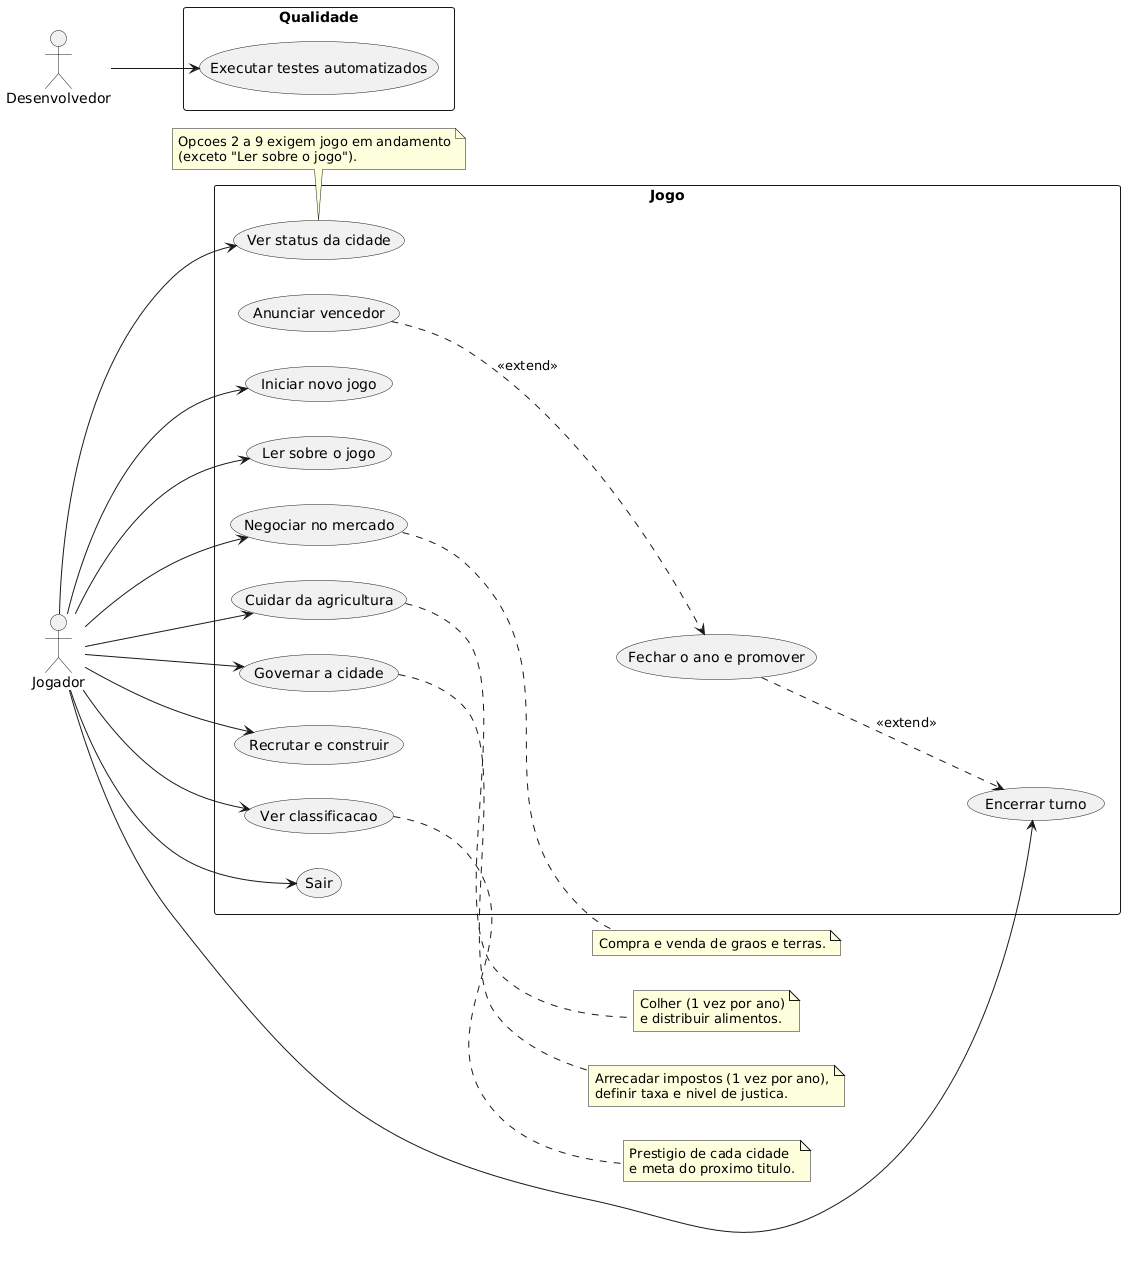

The diagram above was rendered by PlantUML. Its source (embedded in the PNG):
@startuml
left to right direction
skinparam packageStyle rectangle

actor Jogador
actor Desenvolvedor

rectangle "Jogo" {
  usecase "Iniciar novo jogo" as UC1
  usecase "Ver status da cidade" as UC2
  usecase "Ler sobre o jogo" as UC3
  usecase "Negociar no mercado" as UC4
  usecase "Cuidar da agricultura" as UC5
  usecase "Governar a cidade" as UC6
  usecase "Recrutar e construir" as UC7
  usecase "Ver classificacao" as UC8
  usecase "Encerrar turno" as UC9
  usecase "Fechar o ano e promover" as UC9a
  usecase "Anunciar vencedor" as UC9b
  usecase "Sair" as UC0
}

Jogador --> UC1
Jogador --> UC2
Jogador --> UC3
Jogador --> UC4
Jogador --> UC5
Jogador --> UC6
Jogador --> UC7
Jogador --> UC8
Jogador --> UC9
Jogador --> UC0

UC9a ..> UC9 : <<extend>>
UC9b ..> UC9a : <<extend>>

note right of UC4
  Compra e venda de graos e terras.
end note
note right of UC5
  Colher (1 vez por ano)
  e distribuir alimentos.
end note
note right of UC6
  Arrecadar impostos (1 vez por ano),
  definir taxa e nivel de justica.
end note
note right of UC8
  Prestigio de cada cidade
  e meta do proximo titulo.
end note
note bottom of UC2
  Opcoes 2 a 9 exigem jogo em andamento
  (exceto "Ler sobre o jogo").
end note

rectangle "Qualidade" {
  usecase "Executar testes automatizados" as UC10
}

Desenvolvedor --> UC10
@enduml